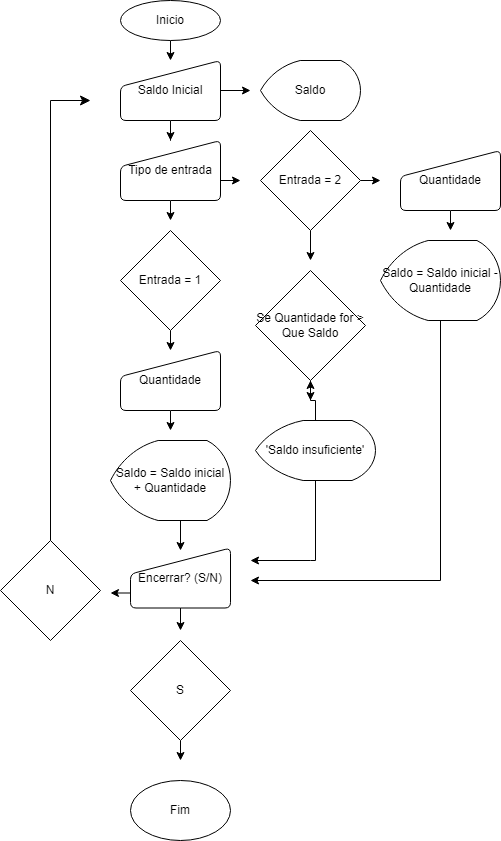

The diagram above was exported from draw.io. Its source (the exported page's mxGraphModel, read from the mxfile embedded in the PNG):
<mxGraphModel dx="1173" dy="4110" grid="1" gridSize="10" guides="1" tooltips="1" connect="1" arrows="1" fold="1" page="1" pageScale="1" pageWidth="827" pageHeight="1169" math="0" shadow="0">
  <root>
    <mxCell id="0" />
    <mxCell id="1" parent="0" />
    <mxCell id="rAeY7YwSCtbssWCfAsOJ-3" style="edgeStyle=orthogonalEdgeStyle;rounded=0;orthogonalLoop=1;jettySize=auto;html=1;exitX=0.5;exitY=1;exitDx=0;exitDy=0;" parent="1" source="rAeY7YwSCtbssWCfAsOJ-1" edge="1">
      <mxGeometry relative="1" as="geometry">
        <mxPoint x="430" y="-3440" as="targetPoint" />
      </mxGeometry>
    </mxCell>
    <mxCell id="rAeY7YwSCtbssWCfAsOJ-1" value="Inicio" style="ellipse;whiteSpace=wrap;html=1;align=center;" parent="1" vertex="1">
      <mxGeometry x="380" y="-3500" width="100" height="40" as="geometry" />
    </mxCell>
    <mxCell id="rAeY7YwSCtbssWCfAsOJ-5" style="edgeStyle=orthogonalEdgeStyle;rounded=0;orthogonalLoop=1;jettySize=auto;html=1;exitX=0.5;exitY=1;exitDx=0;exitDy=0;" parent="1" source="rAeY7YwSCtbssWCfAsOJ-4" target="rAeY7YwSCtbssWCfAsOJ-6" edge="1">
      <mxGeometry relative="1" as="geometry">
        <mxPoint x="430" y="-3360" as="targetPoint" />
      </mxGeometry>
    </mxCell>
    <mxCell id="rAeY7YwSCtbssWCfAsOJ-11" style="edgeStyle=orthogonalEdgeStyle;rounded=0;orthogonalLoop=1;jettySize=auto;html=1;exitX=1;exitY=0.5;exitDx=0;exitDy=0;" parent="1" source="rAeY7YwSCtbssWCfAsOJ-4" edge="1">
      <mxGeometry relative="1" as="geometry">
        <mxPoint x="510" y="-3410" as="targetPoint" />
      </mxGeometry>
    </mxCell>
    <mxCell id="rAeY7YwSCtbssWCfAsOJ-4" value="Saldo Inicial" style="html=1;strokeWidth=1;shape=manualInput;whiteSpace=wrap;rounded=1;size=26;arcSize=11;fillColor=default;strokeColor=default;" parent="1" vertex="1">
      <mxGeometry x="380" y="-3440" width="100" height="60" as="geometry" />
    </mxCell>
    <mxCell id="rAeY7YwSCtbssWCfAsOJ-7" style="edgeStyle=orthogonalEdgeStyle;rounded=0;orthogonalLoop=1;jettySize=auto;html=1;exitX=0.5;exitY=1;exitDx=0;exitDy=0;" parent="1" source="rAeY7YwSCtbssWCfAsOJ-6" edge="1">
      <mxGeometry relative="1" as="geometry">
        <mxPoint x="430" y="-3280" as="targetPoint" />
      </mxGeometry>
    </mxCell>
    <mxCell id="rAeY7YwSCtbssWCfAsOJ-19" style="edgeStyle=orthogonalEdgeStyle;rounded=0;orthogonalLoop=1;jettySize=auto;html=1;exitX=1;exitY=0.5;exitDx=0;exitDy=0;" parent="1" edge="1">
      <mxGeometry relative="1" as="geometry">
        <mxPoint x="500" y="-3320" as="targetPoint" />
        <mxPoint x="480" y="-3320" as="sourcePoint" />
      </mxGeometry>
    </mxCell>
    <mxCell id="rAeY7YwSCtbssWCfAsOJ-6" value="Tipo de entrada" style="html=1;strokeWidth=1;shape=manualInput;whiteSpace=wrap;rounded=1;size=26;arcSize=11;strokeColor=default;fillColor=default;" parent="1" vertex="1">
      <mxGeometry x="380" y="-3360" width="100" height="60" as="geometry" />
    </mxCell>
    <mxCell id="rAeY7YwSCtbssWCfAsOJ-9" style="edgeStyle=orthogonalEdgeStyle;rounded=0;orthogonalLoop=1;jettySize=auto;html=1;exitX=0.5;exitY=1;exitDx=0;exitDy=0;" parent="1" source="rAeY7YwSCtbssWCfAsOJ-8" edge="1">
      <mxGeometry relative="1" as="geometry">
        <mxPoint x="430" y="-3070" as="targetPoint" />
      </mxGeometry>
    </mxCell>
    <mxCell id="rAeY7YwSCtbssWCfAsOJ-8" value="Quantidade" style="html=1;strokeWidth=1;shape=manualInput;whiteSpace=wrap;rounded=1;size=26;arcSize=11;fillColor=default;" parent="1" vertex="1">
      <mxGeometry x="380" y="-3150" width="100" height="60" as="geometry" />
    </mxCell>
    <mxCell id="rAeY7YwSCtbssWCfAsOJ-30" style="edgeStyle=orthogonalEdgeStyle;rounded=0;orthogonalLoop=1;jettySize=auto;html=1;exitX=0.5;exitY=1;exitDx=0;exitDy=0;exitPerimeter=0;" parent="1" source="rAeY7YwSCtbssWCfAsOJ-10" edge="1">
      <mxGeometry relative="1" as="geometry">
        <mxPoint x="440" y="-2950" as="targetPoint" />
      </mxGeometry>
    </mxCell>
    <mxCell id="rAeY7YwSCtbssWCfAsOJ-10" value="Saldo = Saldo inicial + Quantidade" style="strokeWidth=1;html=1;shape=mxgraph.flowchart.display;whiteSpace=wrap;fillColor=default;" parent="1" vertex="1">
      <mxGeometry x="370" y="-3060" width="120" height="80" as="geometry" />
    </mxCell>
    <mxCell id="rAeY7YwSCtbssWCfAsOJ-12" value="Saldo" style="strokeWidth=1;html=1;shape=mxgraph.flowchart.display;whiteSpace=wrap;fillColor=default;" parent="1" vertex="1">
      <mxGeometry x="520" y="-3440" width="100" height="60" as="geometry" />
    </mxCell>
    <mxCell id="rAeY7YwSCtbssWCfAsOJ-17" style="edgeStyle=orthogonalEdgeStyle;rounded=0;orthogonalLoop=1;jettySize=auto;html=1;exitX=0.5;exitY=1;exitDx=0;exitDy=0;exitPerimeter=0;" parent="1" source="rAeY7YwSCtbssWCfAsOJ-16" edge="1">
      <mxGeometry relative="1" as="geometry">
        <mxPoint x="430" y="-3150" as="targetPoint" />
        <Array as="points">
          <mxPoint x="430" y="-3150" />
          <mxPoint x="430" y="-3150" />
        </Array>
      </mxGeometry>
    </mxCell>
    <mxCell id="rAeY7YwSCtbssWCfAsOJ-16" value="Entrada = 1" style="strokeWidth=1;html=1;shape=mxgraph.flowchart.decision;whiteSpace=wrap;fillColor=default;" parent="1" vertex="1">
      <mxGeometry x="380" y="-3270" width="100" height="100" as="geometry" />
    </mxCell>
    <mxCell id="rAeY7YwSCtbssWCfAsOJ-21" style="edgeStyle=orthogonalEdgeStyle;rounded=0;orthogonalLoop=1;jettySize=auto;html=1;exitX=1;exitY=0.5;exitDx=0;exitDy=0;exitPerimeter=0;" parent="1" source="rAeY7YwSCtbssWCfAsOJ-20" edge="1">
      <mxGeometry relative="1" as="geometry">
        <mxPoint x="640" y="-3320" as="targetPoint" />
      </mxGeometry>
    </mxCell>
    <mxCell id="rAeY7YwSCtbssWCfAsOJ-28" style="edgeStyle=orthogonalEdgeStyle;rounded=0;orthogonalLoop=1;jettySize=auto;html=1;exitX=0.5;exitY=1;exitDx=0;exitDy=0;exitPerimeter=0;" parent="1" source="rAeY7YwSCtbssWCfAsOJ-20" edge="1">
      <mxGeometry relative="1" as="geometry">
        <mxPoint x="570" y="-3240" as="targetPoint" />
      </mxGeometry>
    </mxCell>
    <mxCell id="rAeY7YwSCtbssWCfAsOJ-20" value="Entrada = 2" style="strokeWidth=1;html=1;shape=mxgraph.flowchart.decision;whiteSpace=wrap;fillColor=default;" parent="1" vertex="1">
      <mxGeometry x="520" y="-3370" width="100" height="100" as="geometry" />
    </mxCell>
    <mxCell id="rAeY7YwSCtbssWCfAsOJ-23" style="edgeStyle=orthogonalEdgeStyle;rounded=0;orthogonalLoop=1;jettySize=auto;html=1;exitX=0.5;exitY=1;exitDx=0;exitDy=0;" parent="1" source="rAeY7YwSCtbssWCfAsOJ-22" edge="1">
      <mxGeometry relative="1" as="geometry">
        <mxPoint x="710" y="-3270" as="targetPoint" />
      </mxGeometry>
    </mxCell>
    <mxCell id="rAeY7YwSCtbssWCfAsOJ-22" value="Quantidade" style="html=1;strokeWidth=1;shape=manualInput;whiteSpace=wrap;rounded=1;size=26;arcSize=11;fillColor=default;" parent="1" vertex="1">
      <mxGeometry x="660" y="-3350" width="100" height="60" as="geometry" />
    </mxCell>
    <mxCell id="rAeY7YwSCtbssWCfAsOJ-24" value="Saldo = Saldo inicial - Quantidade" style="strokeWidth=1;html=1;shape=mxgraph.flowchart.display;whiteSpace=wrap;fillColor=default;" parent="1" vertex="1">
      <mxGeometry x="640" y="-3260" width="120" height="80" as="geometry" />
    </mxCell>
    <mxCell id="rAeY7YwSCtbssWCfAsOJ-42" style="edgeStyle=orthogonalEdgeStyle;rounded=0;orthogonalLoop=1;jettySize=auto;html=1;exitX=0.5;exitY=1;exitDx=0;exitDy=0;exitPerimeter=0;" parent="1" source="rAeY7YwSCtbssWCfAsOJ-24" edge="1">
      <mxGeometry relative="1" as="geometry">
        <mxPoint x="510" y="-2920" as="targetPoint" />
        <mxPoint x="570" y="-3180" as="sourcePoint" />
        <Array as="points">
          <mxPoint x="700" y="-2920" />
        </Array>
      </mxGeometry>
    </mxCell>
    <mxCell id="rAeY7YwSCtbssWCfAsOJ-47" style="edgeStyle=orthogonalEdgeStyle;rounded=0;orthogonalLoop=1;jettySize=auto;html=1;exitX=0.5;exitY=1;exitDx=0;exitDy=0;exitPerimeter=0;" parent="1" source="rAeY7YwSCtbssWCfAsOJ-29" edge="1">
      <mxGeometry relative="1" as="geometry">
        <mxPoint x="510" y="-2940" as="targetPoint" />
        <Array as="points">
          <mxPoint x="570" y="-2940" />
          <mxPoint x="521" y="-2940" />
        </Array>
      </mxGeometry>
    </mxCell>
    <mxCell id="W4kVn3RXR7X42UZsPIgi-3" value="" style="edgeStyle=orthogonalEdgeStyle;rounded=0;orthogonalLoop=1;jettySize=auto;html=1;" edge="1" parent="1" source="rAeY7YwSCtbssWCfAsOJ-29" target="rAeY7YwSCtbssWCfAsOJ-45">
      <mxGeometry relative="1" as="geometry" />
    </mxCell>
    <mxCell id="rAeY7YwSCtbssWCfAsOJ-29" value="'Saldo insuficiente'" style="strokeWidth=1;html=1;shape=mxgraph.flowchart.display;whiteSpace=wrap;fillColor=default;" parent="1" vertex="1">
      <mxGeometry x="515" y="-3080" width="120" height="60" as="geometry" />
    </mxCell>
    <mxCell id="rAeY7YwSCtbssWCfAsOJ-33" style="edgeStyle=orthogonalEdgeStyle;rounded=0;orthogonalLoop=1;jettySize=auto;html=1;exitX=0.5;exitY=1;exitDx=0;exitDy=0;" parent="1" source="rAeY7YwSCtbssWCfAsOJ-31" edge="1">
      <mxGeometry relative="1" as="geometry">
        <mxPoint x="440" y="-2870" as="targetPoint" />
      </mxGeometry>
    </mxCell>
    <mxCell id="rAeY7YwSCtbssWCfAsOJ-39" style="edgeStyle=orthogonalEdgeStyle;rounded=0;orthogonalLoop=1;jettySize=auto;html=1;exitX=0;exitY=0.75;exitDx=0;exitDy=0;" parent="1" source="rAeY7YwSCtbssWCfAsOJ-31" edge="1">
      <mxGeometry relative="1" as="geometry">
        <mxPoint x="370" y="-2907" as="targetPoint" />
      </mxGeometry>
    </mxCell>
    <mxCell id="rAeY7YwSCtbssWCfAsOJ-31" value="Encerrar? (S/N)" style="html=1;strokeWidth=1;shape=manualInput;whiteSpace=wrap;rounded=1;size=26;arcSize=11;fillColor=default;" parent="1" vertex="1">
      <mxGeometry x="390" y="-2952.5" width="100" height="60" as="geometry" />
    </mxCell>
    <mxCell id="rAeY7YwSCtbssWCfAsOJ-32" value="Fim" style="strokeWidth=1;html=1;shape=mxgraph.flowchart.start_1;whiteSpace=wrap;fillColor=default;" parent="1" vertex="1">
      <mxGeometry x="390" y="-2720" width="100" height="60" as="geometry" />
    </mxCell>
    <mxCell id="rAeY7YwSCtbssWCfAsOJ-36" style="edgeStyle=orthogonalEdgeStyle;rounded=0;orthogonalLoop=1;jettySize=auto;html=1;exitX=0.5;exitY=1;exitDx=0;exitDy=0;exitPerimeter=0;" parent="1" source="rAeY7YwSCtbssWCfAsOJ-35" edge="1">
      <mxGeometry relative="1" as="geometry">
        <mxPoint x="440" y="-2740" as="targetPoint" />
      </mxGeometry>
    </mxCell>
    <mxCell id="rAeY7YwSCtbssWCfAsOJ-35" value="S" style="strokeWidth=1;html=1;shape=mxgraph.flowchart.decision;whiteSpace=wrap;fillColor=default;" parent="1" vertex="1">
      <mxGeometry x="390" y="-2860" width="100" height="100" as="geometry" />
    </mxCell>
    <mxCell id="rAeY7YwSCtbssWCfAsOJ-38" value="N" style="strokeWidth=1;html=1;shape=mxgraph.flowchart.decision;whiteSpace=wrap;" parent="1" vertex="1">
      <mxGeometry x="260" y="-2960" width="100" height="100" as="geometry" />
    </mxCell>
    <mxCell id="rAeY7YwSCtbssWCfAsOJ-41" value="" style="edgeStyle=segmentEdgeStyle;endArrow=classic;html=1;curved=0;rounded=0;endSize=8;startSize=8;exitX=0.5;exitY=0;exitDx=0;exitDy=0;exitPerimeter=0;" parent="1" source="rAeY7YwSCtbssWCfAsOJ-38" edge="1">
      <mxGeometry width="50" height="50" relative="1" as="geometry">
        <mxPoint x="310" y="-2970" as="sourcePoint" />
        <mxPoint x="350" y="-3400" as="targetPoint" />
        <Array as="points">
          <mxPoint x="310" y="-3400" />
        </Array>
      </mxGeometry>
    </mxCell>
    <mxCell id="rAeY7YwSCtbssWCfAsOJ-46" style="edgeStyle=orthogonalEdgeStyle;rounded=0;orthogonalLoop=1;jettySize=auto;html=1;exitX=0.5;exitY=1;exitDx=0;exitDy=0;exitPerimeter=0;" parent="1" source="rAeY7YwSCtbssWCfAsOJ-45" edge="1">
      <mxGeometry relative="1" as="geometry">
        <mxPoint x="570" y="-3100" as="targetPoint" />
      </mxGeometry>
    </mxCell>
    <mxCell id="rAeY7YwSCtbssWCfAsOJ-45" value="Se Quantidade for &amp;gt; Que Saldo" style="strokeWidth=1;html=1;shape=mxgraph.flowchart.decision;whiteSpace=wrap;fillColor=default;" parent="1" vertex="1">
      <mxGeometry x="515" y="-3230" width="110" height="110" as="geometry" />
    </mxCell>
  </root>
</mxGraphModel>